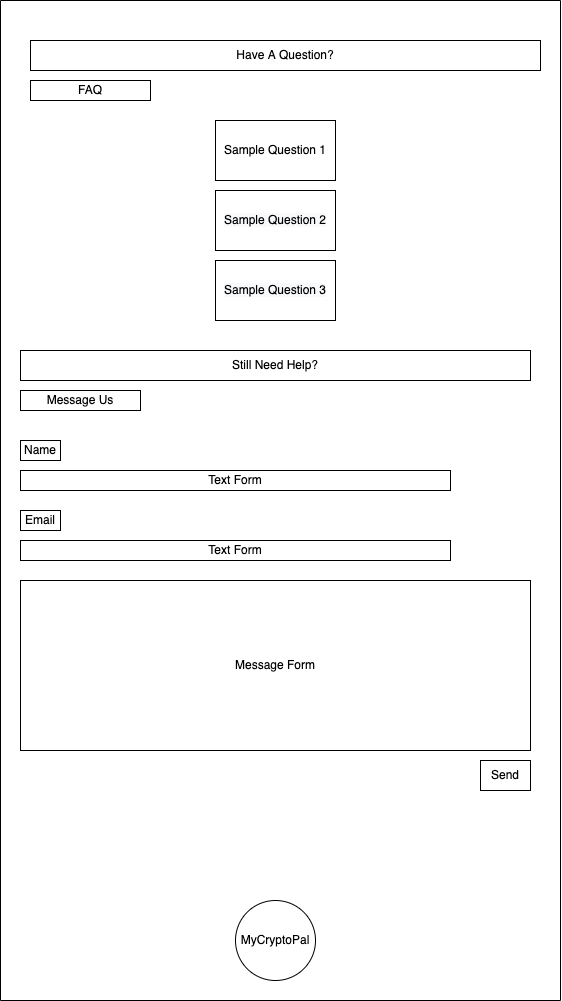

The diagram above was exported from draw.io. Its source (the exported page's mxGraphModel, read from the mxfile embedded in the PNG):
<mxGraphModel dx="2703" dy="1520" grid="1" gridSize="10" guides="1" tooltips="1" connect="1" arrows="1" fold="1" page="1" pageScale="1" pageWidth="850" pageHeight="1100" math="0" shadow="0">
  <root>
    <mxCell id="0" />
    <mxCell id="1" parent="0" />
    <mxCell id="2" value="" style="rounded=0;whiteSpace=wrap;html=1;rotation=90;" vertex="1" parent="1">
      <mxGeometry x="-70" y="240" width="1000" height="560" as="geometry" />
    </mxCell>
    <mxCell id="3" value="Have A Question?" style="rounded=0;whiteSpace=wrap;html=1;" vertex="1" parent="1">
      <mxGeometry x="180" y="60" width="510" height="30" as="geometry" />
    </mxCell>
    <mxCell id="4" value="FAQ" style="rounded=0;whiteSpace=wrap;html=1;fontFamily=Helvetica;" vertex="1" parent="1">
      <mxGeometry x="180" y="100" width="120" height="20" as="geometry" />
    </mxCell>
    <mxCell id="5" value="Sample Question 1" style="rounded=0;whiteSpace=wrap;html=1;fontFamily=Helvetica;" vertex="1" parent="1">
      <mxGeometry x="365" y="140" width="120" height="60" as="geometry" />
    </mxCell>
    <mxCell id="6" value="&lt;span style=&quot;color: rgb(0 , 0 , 0) ; font-family: &amp;#34;helvetica&amp;#34; ; font-size: 12px ; font-style: normal ; font-weight: 400 ; letter-spacing: normal ; text-align: center ; text-indent: 0px ; text-transform: none ; word-spacing: 0px ; background-color: rgb(248 , 249 , 250) ; display: inline ; float: none&quot;&gt;Sample Question 2&lt;/span&gt;" style="rounded=0;whiteSpace=wrap;html=1;fontFamily=Helvetica;" vertex="1" parent="1">
      <mxGeometry x="365" y="210" width="120" height="60" as="geometry" />
    </mxCell>
    <mxCell id="7" value="&lt;span style=&quot;color: rgb(0 , 0 , 0) ; font-family: &amp;#34;helvetica&amp;#34; ; font-size: 12px ; font-style: normal ; font-weight: 400 ; letter-spacing: normal ; text-align: center ; text-indent: 0px ; text-transform: none ; word-spacing: 0px ; background-color: rgb(248 , 249 , 250) ; display: inline ; float: none&quot;&gt;Sample Question 3&lt;/span&gt;" style="rounded=0;whiteSpace=wrap;html=1;fontFamily=Helvetica;" vertex="1" parent="1">
      <mxGeometry x="365" y="280" width="120" height="60" as="geometry" />
    </mxCell>
    <mxCell id="8" value="Still Need Help?" style="rounded=0;whiteSpace=wrap;html=1;" vertex="1" parent="1">
      <mxGeometry x="170" y="370" width="510" height="30" as="geometry" />
    </mxCell>
    <mxCell id="9" value="Name" style="rounded=0;whiteSpace=wrap;html=1;fontFamily=Helvetica;" vertex="1" parent="1">
      <mxGeometry x="170" y="460" width="40" height="20" as="geometry" />
    </mxCell>
    <mxCell id="10" value="Message Us" style="rounded=0;whiteSpace=wrap;html=1;fontFamily=Helvetica;" vertex="1" parent="1">
      <mxGeometry x="170" y="410" width="120" height="20" as="geometry" />
    </mxCell>
    <mxCell id="11" value="Email" style="rounded=0;whiteSpace=wrap;html=1;fontFamily=Helvetica;" vertex="1" parent="1">
      <mxGeometry x="170" y="530" width="40" height="20" as="geometry" />
    </mxCell>
    <mxCell id="12" value="Message Form" style="rounded=0;whiteSpace=wrap;html=1;fontFamily=Helvetica;" vertex="1" parent="1">
      <mxGeometry x="170" y="600" width="510" height="170" as="geometry" />
    </mxCell>
    <mxCell id="13" value="Send" style="rounded=0;whiteSpace=wrap;html=1;fontFamily=Helvetica;" vertex="1" parent="1">
      <mxGeometry x="630" y="780" width="50" height="30" as="geometry" />
    </mxCell>
    <mxCell id="14" value="Text Form" style="rounded=0;whiteSpace=wrap;html=1;fontFamily=Helvetica;" vertex="1" parent="1">
      <mxGeometry x="170" y="490" width="430" height="20" as="geometry" />
    </mxCell>
    <mxCell id="15" value="Text Form" style="rounded=0;whiteSpace=wrap;html=1;fontFamily=Helvetica;" vertex="1" parent="1">
      <mxGeometry x="170" y="560" width="430" height="20" as="geometry" />
    </mxCell>
    <mxCell id="16" value="MyCryptoPal" style="ellipse;whiteSpace=wrap;html=1;aspect=fixed;fontFamily=Helvetica;" vertex="1" parent="1">
      <mxGeometry x="385" y="920" width="80" height="80" as="geometry" />
    </mxCell>
  </root>
</mxGraphModel>